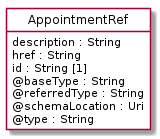

The diagram above was rendered by PlantUML. Its source (embedded in the PNG):
@startuml
hide circle
hide methods
hide stereotype
show <<Enumeration>> stereotype
skinparam class {
   BackgroundColor<<Enumeration>> #E6F5F7
   BackgroundColor<<Ref>> #FFFFE0
   BackgroundColor<<Pivot>> #FFFFFFF
   BackgroundColor<<SimpleType>> #E2F0DA
   BackgroundColor #FCF2E3
}

class AppointmentRef <<Pivot>> {
    description : String
    href : String
    id : String [1]
    @baseType : String
    @referredType : String
    @schemaLocation : Uri
    @type : String
}


@enduml